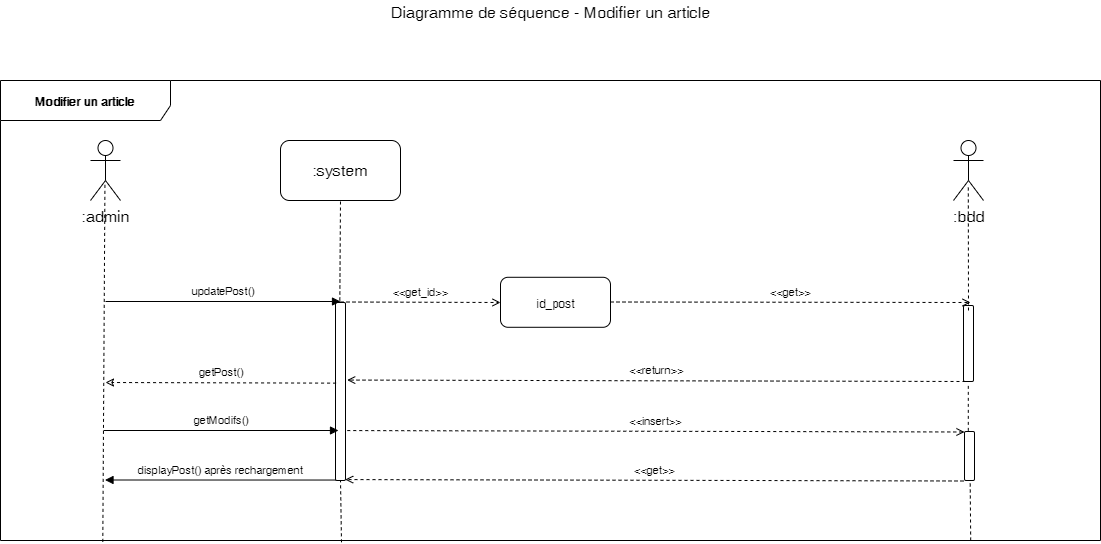

The diagram above was exported from draw.io. Its source (the exported page's mxGraphModel, read from the mxfile embedded in the PNG):
<mxGraphModel dx="660" dy="488" grid="1" gridSize="10" guides="1" tooltips="1" connect="1" arrows="1" fold="1" page="1" pageScale="1" pageWidth="1169" pageHeight="827" math="0" shadow="0">
  <root>
    <mxCell id="0" />
    <mxCell id="1" parent="0" />
    <mxCell id="Zn5r9EZrdUr86XTQLXBg-1" value="Modifier un article" style="shape=umlFrame;whiteSpace=wrap;html=1;width=170;height=40;fontStyle=1;labelBackgroundColor=#ffffff;labelBorderColor=none;gradientColor=none;swimlaneFillColor=none;shadow=0;strokeColor=#000000;" parent="1" vertex="1">
      <mxGeometry x="50" y="140" width="1100" height="460" as="geometry" />
    </mxCell>
    <mxCell id="Zn5r9EZrdUr86XTQLXBg-2" value="Diagramme de séquence - Modifier un article" style="text;html=1;resizable=0;points=[];autosize=1;align=center;verticalAlign=top;spacingTop=-4;fontSize=16;" parent="1" vertex="1">
      <mxGeometry x="435" y="60" width="330" height="20" as="geometry" />
    </mxCell>
    <mxCell id="Zn5r9EZrdUr86XTQLXBg-3" value=":admin" style="shape=umlActor;verticalLabelPosition=bottom;labelBackgroundColor=#ffffff;verticalAlign=top;html=1;shadow=0;strokeColor=#000000;gradientColor=none;fontSize=16;align=center;" parent="1" vertex="1">
      <mxGeometry x="140" y="200" width="30" height="60" as="geometry" />
    </mxCell>
    <mxCell id="Zn5r9EZrdUr86XTQLXBg-4" value=":system" style="rounded=1;whiteSpace=wrap;html=1;shadow=0;labelBackgroundColor=#ffffff;strokeColor=#000000;gradientColor=none;fontSize=16;align=center;" parent="1" vertex="1">
      <mxGeometry x="330" y="200" width="120" height="60" as="geometry" />
    </mxCell>
    <mxCell id="Zn5r9EZrdUr86XTQLXBg-5" value="" style="endArrow=none;dashed=1;html=1;fontSize=16;entryX=0.482;entryY=0.683;entryDx=0;entryDy=0;entryPerimeter=0;exitX=0.093;exitY=1.003;exitDx=0;exitDy=0;exitPerimeter=0;" parent="1" source="Zn5r9EZrdUr86XTQLXBg-1" target="Zn5r9EZrdUr86XTQLXBg-3" edge="1">
      <mxGeometry width="50" height="50" relative="1" as="geometry">
        <mxPoint x="154" y="602" as="sourcePoint" />
        <mxPoint x="100" y="620" as="targetPoint" />
      </mxGeometry>
    </mxCell>
    <mxCell id="Zn5r9EZrdUr86XTQLXBg-6" value="" style="endArrow=none;dashed=1;html=1;fontSize=16;entryX=0.5;entryY=1;entryDx=0;entryDy=0;exitX=0.31;exitY=1;exitDx=0;exitDy=0;exitPerimeter=0;" parent="1" source="Zn5r9EZrdUr86XTQLXBg-10" target="Zn5r9EZrdUr86XTQLXBg-4" edge="1">
      <mxGeometry width="50" height="50" relative="1" as="geometry">
        <mxPoint x="161.20000000000005" y="652.8800000000001" as="sourcePoint" />
        <mxPoint x="390" y="301" as="targetPoint" />
      </mxGeometry>
    </mxCell>
    <mxCell id="Zn5r9EZrdUr86XTQLXBg-7" value=":bdd" style="shape=umlActor;verticalLabelPosition=bottom;labelBackgroundColor=#ffffff;verticalAlign=top;html=1;shadow=0;strokeColor=#000000;gradientColor=none;fontSize=16;align=center;" parent="1" vertex="1">
      <mxGeometry x="1003" y="200" width="30" height="60" as="geometry" />
    </mxCell>
    <mxCell id="Zn5r9EZrdUr86XTQLXBg-8" value="id_post" style="html=1;gradientColor=none;rounded=1;" parent="1" vertex="1">
      <mxGeometry x="550" y="336.794117647059" width="110" height="50" as="geometry" />
    </mxCell>
    <mxCell id="Zn5r9EZrdUr86XTQLXBg-9" value="&amp;lt;&amp;lt;get_id&amp;gt;&amp;gt;" style="html=1;verticalAlign=bottom;endArrow=open;fontSize=11;dashed=1;endFill=0;" parent="1" edge="1">
      <mxGeometry width="80" relative="1" as="geometry">
        <mxPoint x="390" y="361.5" as="sourcePoint" />
        <mxPoint x="550" y="362" as="targetPoint" />
      </mxGeometry>
    </mxCell>
    <mxCell id="Zn5r9EZrdUr86XTQLXBg-10" value="" style="html=1;points=[];perimeter=orthogonalPerimeter;rounded=1;gradientColor=none;" parent="1" vertex="1">
      <mxGeometry x="385" y="362" width="10" height="178" as="geometry" />
    </mxCell>
    <mxCell id="Zn5r9EZrdUr86XTQLXBg-11" value="" style="endArrow=none;dashed=1;html=1;fontSize=16;entryX=0.5;entryY=1;entryDx=0;entryDy=0;exitX=0.31;exitY=1.004;exitDx=0;exitDy=0;exitPerimeter=0;" parent="1" source="Zn5r9EZrdUr86XTQLXBg-1" target="Zn5r9EZrdUr86XTQLXBg-10" edge="1">
      <mxGeometry width="50" height="50" relative="1" as="geometry">
        <mxPoint x="390" y="520" as="sourcePoint" />
        <mxPoint x="390" y="260" as="targetPoint" />
      </mxGeometry>
    </mxCell>
    <mxCell id="Zn5r9EZrdUr86XTQLXBg-12" value="updatePost()" style="html=1;verticalAlign=bottom;endArrow=block;fontSize=11;" parent="1" edge="1">
      <mxGeometry width="80" relative="1" as="geometry">
        <mxPoint x="155" y="361" as="sourcePoint" />
        <mxPoint x="390" y="361" as="targetPoint" />
      </mxGeometry>
    </mxCell>
    <mxCell id="Zn5r9EZrdUr86XTQLXBg-13" value="" style="html=1;points=[];perimeter=orthogonalPerimeter;rounded=1;gradientColor=none;" parent="1" vertex="1">
      <mxGeometry x="1013" y="365" width="10" height="76" as="geometry" />
    </mxCell>
    <mxCell id="Zn5r9EZrdUr86XTQLXBg-14" value="&amp;lt;&amp;lt;get&amp;gt;&amp;gt;" style="html=1;verticalAlign=bottom;endArrow=open;fontSize=11;dashed=1;endFill=0;" parent="1" edge="1">
      <mxGeometry width="80" relative="1" as="geometry">
        <mxPoint x="660" y="361.5" as="sourcePoint" />
        <mxPoint x="1020" y="362" as="targetPoint" />
      </mxGeometry>
    </mxCell>
    <mxCell id="Zn5r9EZrdUr86XTQLXBg-15" value="&amp;lt;&amp;lt;return&amp;gt;&amp;gt;" style="html=1;verticalAlign=bottom;endArrow=open;fontSize=11;dashed=1;endFill=0;entryX=1.168;entryY=0.713;entryDx=0;entryDy=0;entryPerimeter=0;exitX=0.146;exitY=0.999;exitDx=0;exitDy=0;exitPerimeter=0;" parent="1" edge="1">
      <mxGeometry width="80" relative="1" as="geometry">
        <mxPoint x="1015" y="441" as="sourcePoint" />
        <mxPoint x="396.68000000000006" y="439.55999999999995" as="targetPoint" />
      </mxGeometry>
    </mxCell>
    <mxCell id="Zn5r9EZrdUr86XTQLXBg-16" value="getPost()" style="html=1;verticalAlign=bottom;endArrow=classic;fontSize=11;exitX=0.057;exitY=0.453;exitDx=0;exitDy=0;exitPerimeter=0;dashed=1;endFill=0;" parent="1" source="Zn5r9EZrdUr86XTQLXBg-10" edge="1">
      <mxGeometry width="80" relative="1" as="geometry">
        <mxPoint x="165" y="371" as="sourcePoint" />
        <mxPoint x="155" y="442" as="targetPoint" />
      </mxGeometry>
    </mxCell>
    <mxCell id="Zn5r9EZrdUr86XTQLXBg-17" value="" style="endArrow=none;dashed=1;html=1;fontSize=16;entryX=0.493;entryY=0.739;entryDx=0;entryDy=0;entryPerimeter=0;" parent="1" target="Zn5r9EZrdUr86XTQLXBg-7" edge="1">
      <mxGeometry width="50" height="50" relative="1" as="geometry">
        <mxPoint x="1018" y="370" as="sourcePoint" />
        <mxPoint x="400" y="270" as="targetPoint" />
      </mxGeometry>
    </mxCell>
    <mxCell id="Zn5r9EZrdUr86XTQLXBg-18" value="getModifs()" style="html=1;verticalAlign=bottom;endArrow=block;fontSize=11;" parent="1" edge="1">
      <mxGeometry width="80" relative="1" as="geometry">
        <mxPoint x="153" y="490" as="sourcePoint" />
        <mxPoint x="388" y="490" as="targetPoint" />
      </mxGeometry>
    </mxCell>
    <mxCell id="Zn5r9EZrdUr86XTQLXBg-19" value="" style="endArrow=none;dashed=1;html=1;fontSize=16;entryX=0.556;entryY=0.739;entryDx=0;entryDy=0;entryPerimeter=0;exitX=0.882;exitY=1;exitDx=0;exitDy=0;exitPerimeter=0;" parent="1" source="Zn5r9EZrdUr86XTQLXBg-1" target="Zn5r9EZrdUr86XTQLXBg-20" edge="1">
      <mxGeometry width="50" height="50" relative="1" as="geometry">
        <mxPoint x="1020.1999999999998" y="650" as="sourcePoint" />
        <mxPoint x="1018.56" y="421.164" as="targetPoint" />
      </mxGeometry>
    </mxCell>
    <mxCell id="Zn5r9EZrdUr86XTQLXBg-20" value="" style="html=1;points=[];perimeter=orthogonalPerimeter;rounded=1;gradientColor=none;" parent="1" vertex="1">
      <mxGeometry x="1014" y="491" width="10" height="49" as="geometry" />
    </mxCell>
    <mxCell id="Zn5r9EZrdUr86XTQLXBg-21" value="&amp;lt;&amp;lt;insert&amp;gt;&amp;gt;" style="html=1;verticalAlign=bottom;endArrow=none;fontSize=11;dashed=1;endFill=0;entryX=1.168;entryY=0.713;entryDx=0;entryDy=0;entryPerimeter=0;exitX=0.146;exitY=0.999;exitDx=0;exitDy=0;exitPerimeter=0;startArrow=open;startFill=0;" parent="1" edge="1">
      <mxGeometry width="80" relative="1" as="geometry">
        <mxPoint x="1014" y="491.5" as="sourcePoint" />
        <mxPoint x="395.68000000000006" y="490.05999999999995" as="targetPoint" />
      </mxGeometry>
    </mxCell>
    <mxCell id="Zn5r9EZrdUr86XTQLXBg-22" value="" style="endArrow=none;dashed=1;html=1;entryX=0.479;entryY=1.037;entryDx=0;entryDy=0;entryPerimeter=0;exitX=0.379;exitY=-0.013;exitDx=0;exitDy=0;exitPerimeter=0;" parent="1" source="Zn5r9EZrdUr86XTQLXBg-20" target="Zn5r9EZrdUr86XTQLXBg-13" edge="1">
      <mxGeometry width="50" height="50" relative="1" as="geometry">
        <mxPoint x="50" y="730" as="sourcePoint" />
        <mxPoint x="100" y="680" as="targetPoint" />
      </mxGeometry>
    </mxCell>
    <mxCell id="Zn5r9EZrdUr86XTQLXBg-23" value="&amp;lt;&amp;lt;get&amp;gt;&amp;gt;" style="html=1;verticalAlign=bottom;endArrow=open;fontSize=11;dashed=1;endFill=0;entryX=1.168;entryY=0.713;entryDx=0;entryDy=0;entryPerimeter=0;exitX=0.146;exitY=0.999;exitDx=0;exitDy=0;exitPerimeter=0;startArrow=none;startFill=0;" parent="1" edge="1">
      <mxGeometry width="80" relative="1" as="geometry">
        <mxPoint x="1013" y="540.5" as="sourcePoint" />
        <mxPoint x="394.68000000000006" y="539.06" as="targetPoint" />
      </mxGeometry>
    </mxCell>
    <mxCell id="Zn5r9EZrdUr86XTQLXBg-24" value="displayPost() après rechargement" style="html=1;verticalAlign=bottom;endArrow=block;fontSize=11;exitX=0.057;exitY=0.667;exitDx=0;exitDy=0;exitPerimeter=0;" parent="1" edge="1">
      <mxGeometry width="80" relative="1" as="geometry">
        <mxPoint x="385.06999999999994" y="539.54" as="sourcePoint" />
        <mxPoint x="154.5" y="539.5" as="targetPoint" />
      </mxGeometry>
    </mxCell>
  </root>
</mxGraphModel>